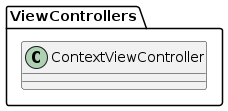

The diagram above was rendered by PlantUML. Its source (embedded in the PNG):
@startuml ContextViewController

package ViewControllers
{

class ContextViewController {}

}

@enduml